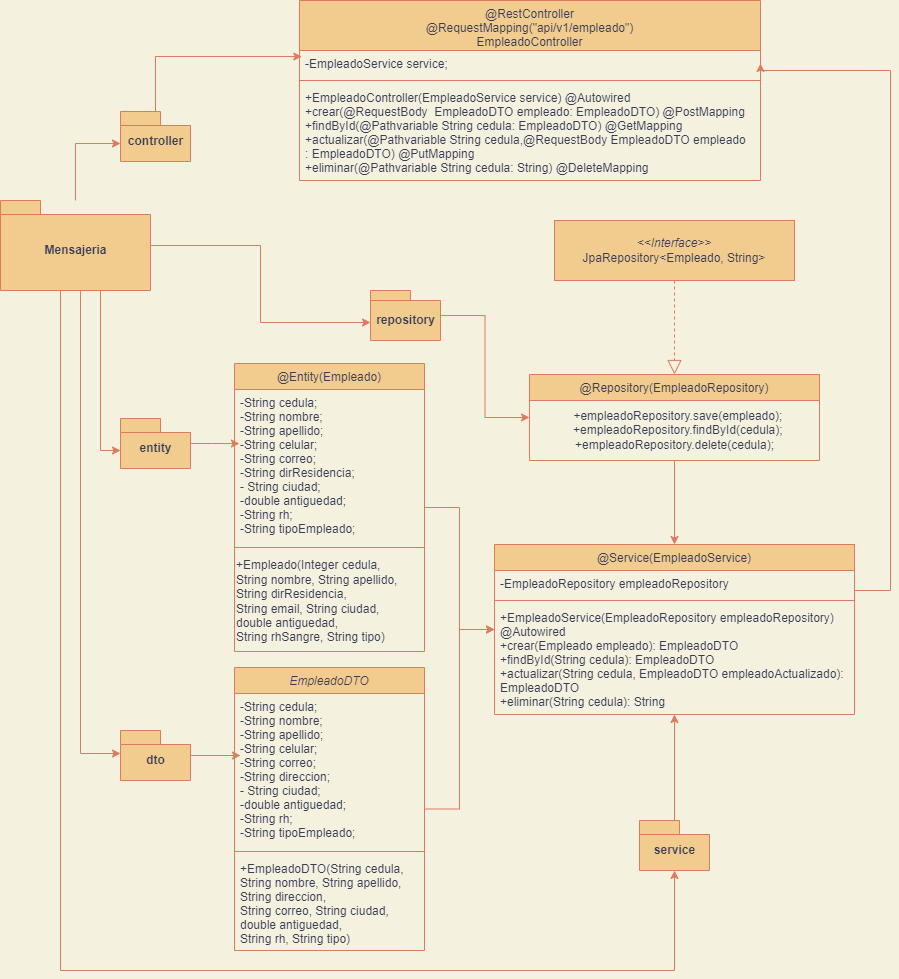

The diagram above was exported from draw.io. Its source (the exported page's mxGraphModel, read from the mxfile embedded in the PNG):
<mxGraphModel dx="854" dy="423" grid="0" gridSize="10" guides="1" tooltips="1" connect="1" arrows="1" fold="1" page="0" pageScale="1" pageWidth="827" pageHeight="1169" background="#F4F1DE" math="0" shadow="0">
  <root>
    <mxCell id="WIyWlLk6GJQsqaUBKTNV-0" />
    <mxCell id="WIyWlLk6GJQsqaUBKTNV-1" parent="WIyWlLk6GJQsqaUBKTNV-0" />
    <mxCell id="EB_SFWBHXCx_KzQ71CoJ-31" style="edgeStyle=orthogonalEdgeStyle;rounded=0;orthogonalLoop=1;jettySize=auto;html=1;entryX=0;entryY=0.5;entryDx=0;entryDy=0;labelBackgroundColor=#F4F1DE;strokeColor=#E07A5F;fontColor=#393C56;" parent="WIyWlLk6GJQsqaUBKTNV-1" source="zkfFHV4jXpPFQw0GAbJ--0" target="zkfFHV4jXpPFQw0GAbJ--17" edge="1">
      <mxGeometry relative="1" as="geometry">
        <mxPoint x="300" y="775.0000000000002" as="targetPoint" />
      </mxGeometry>
    </mxCell>
    <mxCell id="zkfFHV4jXpPFQw0GAbJ--0" value="@Entity(Empleado)" style="swimlane;fontStyle=0;align=center;verticalAlign=top;childLayout=stackLayout;horizontal=1;startSize=26;horizontalStack=0;resizeParent=1;resizeLast=0;collapsible=1;marginBottom=0;rounded=0;shadow=0;strokeWidth=1;fillColor=#F2CC8F;strokeColor=#E07A5F;fontColor=#393C56;" parent="WIyWlLk6GJQsqaUBKTNV-1" vertex="1">
      <mxGeometry x="24" y="523" width="190" height="288" as="geometry">
        <mxRectangle x="230" y="140" width="160" height="26" as="alternateBounds" />
      </mxGeometry>
    </mxCell>
    <mxCell id="zkfFHV4jXpPFQw0GAbJ--5" value="-String cedula;&#10;-String nombre;&#10;-String apellido;&#10;-String celular;&#10;-String correo;&#10;-String dirResidencia;&#10;- String ciudad;&#10;-double antiguedad;&#10;-String rh;&#10;-String tipoEmpleado;" style="text;align=left;verticalAlign=top;spacingLeft=4;spacingRight=4;overflow=hidden;rotatable=0;points=[[0,0.5],[1,0.5]];portConstraint=eastwest;fontColor=#393C56;" parent="zkfFHV4jXpPFQw0GAbJ--0" vertex="1">
      <mxGeometry y="26" width="190" height="154" as="geometry" />
    </mxCell>
    <mxCell id="zkfFHV4jXpPFQw0GAbJ--4" value="" style="line;html=1;strokeWidth=1;align=left;verticalAlign=middle;spacingTop=-1;spacingLeft=3;spacingRight=3;rotatable=0;labelPosition=right;points=[];portConstraint=eastwest;labelBackgroundColor=#F4F1DE;fillColor=#F2CC8F;strokeColor=#E07A5F;fontColor=#393C56;" parent="zkfFHV4jXpPFQw0GAbJ--0" vertex="1">
      <mxGeometry y="180" width="190" height="8" as="geometry" />
    </mxCell>
    <mxCell id="EB_SFWBHXCx_KzQ71CoJ-61" value="+Empleado(Integer cedula, &lt;br&gt;&lt;div style=&quot;&quot;&gt;&lt;span style=&quot;background-color: initial;&quot;&gt;String nombre,&amp;nbsp;&lt;/span&gt;&lt;span style=&quot;background-color: initial;&quot;&gt;String apellido,&lt;/span&gt;&lt;/div&gt;&lt;div style=&quot;&quot;&gt;&lt;span style=&quot;background-color: initial;&quot;&gt;String dirResidencia,&lt;/span&gt;&lt;span style=&quot;background-color: initial;&quot;&gt;&amp;nbsp;&lt;/span&gt;&lt;/div&gt;&lt;div style=&quot;&quot;&gt;&lt;span style=&quot;background-color: initial;&quot;&gt;String email, String ciudad,&amp;nbsp;&lt;/span&gt;&lt;/div&gt;&lt;div style=&quot;&quot;&gt;&lt;span style=&quot;background-color: initial;&quot;&gt;double antiguedad,&amp;nbsp;&lt;/span&gt;&lt;/div&gt;&lt;div style=&quot;&quot;&gt;&lt;span style=&quot;background-color: initial;&quot;&gt;String rhSangre,&amp;nbsp;&lt;/span&gt;&lt;span style=&quot;background-color: initial;&quot;&gt;String tipo)&lt;/span&gt;&lt;/div&gt;" style="text;html=1;align=left;verticalAlign=middle;resizable=0;points=[];autosize=1;strokeColor=none;fillColor=none;fontColor=#393C56;" parent="zkfFHV4jXpPFQw0GAbJ--0" vertex="1">
      <mxGeometry y="188" width="190" height="100" as="geometry" />
    </mxCell>
    <mxCell id="EB_SFWBHXCx_KzQ71CoJ-67" style="edgeStyle=orthogonalEdgeStyle;rounded=0;orthogonalLoop=1;jettySize=auto;html=1;entryX=1;entryY=0.5;entryDx=0;entryDy=0;labelBackgroundColor=#F4F1DE;strokeColor=#E07A5F;fontColor=#393C56;" parent="WIyWlLk6GJQsqaUBKTNV-1" source="zkfFHV4jXpPFQw0GAbJ--17" target="EB_SFWBHXCx_KzQ71CoJ-19" edge="1">
      <mxGeometry relative="1" as="geometry">
        <mxPoint x="776.0799999999999" y="752.7760000000001" as="targetPoint" />
        <Array as="points">
          <mxPoint x="680" y="750" />
          <mxPoint x="680" y="230" />
          <mxPoint x="550" y="230" />
        </Array>
      </mxGeometry>
    </mxCell>
    <mxCell id="zkfFHV4jXpPFQw0GAbJ--17" value="@Service(EmpleadoService)" style="swimlane;fontStyle=0;align=center;verticalAlign=top;childLayout=stackLayout;horizontal=1;startSize=26;horizontalStack=0;resizeParent=1;resizeLast=0;collapsible=1;marginBottom=0;rounded=0;shadow=0;strokeWidth=1;fillColor=#F2CC8F;strokeColor=#E07A5F;fontColor=#393C56;" parent="WIyWlLk6GJQsqaUBKTNV-1" vertex="1">
      <mxGeometry x="284" y="704" width="360" height="170" as="geometry">
        <mxRectangle x="550" y="140" width="160" height="26" as="alternateBounds" />
      </mxGeometry>
    </mxCell>
    <mxCell id="zkfFHV4jXpPFQw0GAbJ--19" value="-EmpleadoRepository empleadoRepository" style="text;align=left;verticalAlign=top;spacingLeft=4;spacingRight=4;overflow=hidden;rotatable=0;points=[[0,0.5],[1,0.5]];portConstraint=eastwest;rounded=0;shadow=0;html=0;fontColor=#393C56;" parent="zkfFHV4jXpPFQw0GAbJ--17" vertex="1">
      <mxGeometry y="26" width="360" height="26" as="geometry" />
    </mxCell>
    <mxCell id="zkfFHV4jXpPFQw0GAbJ--23" value="" style="line;html=1;strokeWidth=1;align=left;verticalAlign=middle;spacingTop=-1;spacingLeft=3;spacingRight=3;rotatable=0;labelPosition=right;points=[];portConstraint=eastwest;labelBackgroundColor=#F4F1DE;fillColor=#F2CC8F;strokeColor=#E07A5F;fontColor=#393C56;" parent="zkfFHV4jXpPFQw0GAbJ--17" vertex="1">
      <mxGeometry y="52" width="360" height="8" as="geometry" />
    </mxCell>
    <mxCell id="zkfFHV4jXpPFQw0GAbJ--18" value="+EmpleadoService(EmpleadoRepository empleadoRepository) &#10;@Autowired&#10;+crear(Empleado empleado): EmpleadoDTO&#10;+findById(String cedula): EmpleadoDTO&#10;+actualizar(String cedula, EmpleadoDTO empleadoActualizado):&#10;EmpleadoDTO&#10;+eliminar(String cedula): String" style="text;align=left;verticalAlign=top;spacingLeft=4;spacingRight=4;overflow=hidden;rotatable=0;points=[[0,0.5],[1,0.5]];portConstraint=eastwest;fontColor=#393C56;" parent="zkfFHV4jXpPFQw0GAbJ--17" vertex="1">
      <mxGeometry y="60" width="360" height="110" as="geometry" />
    </mxCell>
    <mxCell id="EB_SFWBHXCx_KzQ71CoJ-0" value="@Repository(EmpleadoRepository)" style="swimlane;fontStyle=0;align=center;verticalAlign=top;childLayout=stackLayout;horizontal=1;startSize=26;horizontalStack=0;resizeParent=1;resizeLast=0;collapsible=1;marginBottom=0;rounded=0;shadow=0;strokeWidth=1;fillColor=#F2CC8F;strokeColor=#E07A5F;fontColor=#393C56;" parent="WIyWlLk6GJQsqaUBKTNV-1" vertex="1">
      <mxGeometry x="319" y="534" width="290" height="86" as="geometry">
        <mxRectangle x="230" y="140" width="160" height="26" as="alternateBounds" />
      </mxGeometry>
    </mxCell>
    <mxCell id="EB_SFWBHXCx_KzQ71CoJ-64" value="&amp;nbsp; +empleadoRepository.save(empleado);&lt;br&gt;&amp;nbsp; +empleadoRepository.findById(cedula);&lt;br style=&quot;border-color: var(--border-color);&quot;&gt;+empleadoRepository.delete(cedula);" style="text;html=1;align=center;verticalAlign=middle;resizable=0;points=[];autosize=1;strokeColor=none;fillColor=none;fontColor=#393C56;" parent="EB_SFWBHXCx_KzQ71CoJ-0" vertex="1">
      <mxGeometry y="26" width="290" height="60" as="geometry" />
    </mxCell>
    <mxCell id="EB_SFWBHXCx_KzQ71CoJ-12" value="&lt;i&gt;&amp;lt;&amp;lt;Interface&amp;gt;&amp;gt;&lt;br&gt;&lt;/i&gt;JpaRepository&amp;lt;Empleado, String&amp;gt;&lt;i&gt;&lt;br&gt;&lt;/i&gt;" style="rounded=0;whiteSpace=wrap;html=1;fillColor=#F2CC8F;strokeColor=#E07A5F;fontColor=#393C56;" parent="WIyWlLk6GJQsqaUBKTNV-1" vertex="1">
      <mxGeometry x="344" y="380" width="240" height="60" as="geometry" />
    </mxCell>
    <mxCell id="EB_SFWBHXCx_KzQ71CoJ-18" value="@RestController&#10;@RequestMapping(&quot;api/v1/empleado&quot;)&#10;EmpleadoController" style="swimlane;fontStyle=0;align=center;verticalAlign=top;childLayout=stackLayout;horizontal=1;startSize=50;horizontalStack=0;resizeParent=1;resizeLast=0;collapsible=1;marginBottom=0;rounded=0;shadow=0;strokeWidth=1;fillColor=#F2CC8F;strokeColor=#E07A5F;fontColor=#393C56;" parent="WIyWlLk6GJQsqaUBKTNV-1" vertex="1">
      <mxGeometry x="89" y="160" width="461" height="180" as="geometry">
        <mxRectangle x="80" y="240" width="160" height="26" as="alternateBounds" />
      </mxGeometry>
    </mxCell>
    <mxCell id="EB_SFWBHXCx_KzQ71CoJ-19" value="-EmpleadoService service;" style="text;align=left;verticalAlign=top;spacingLeft=4;spacingRight=4;overflow=hidden;rotatable=0;points=[[0,0.5],[1,0.5]];portConstraint=eastwest;rounded=0;shadow=0;html=0;fontColor=#393C56;" parent="EB_SFWBHXCx_KzQ71CoJ-18" vertex="1">
      <mxGeometry y="50" width="461" height="26" as="geometry" />
    </mxCell>
    <mxCell id="EB_SFWBHXCx_KzQ71CoJ-22" value="" style="line;html=1;strokeWidth=1;align=left;verticalAlign=middle;spacingTop=-1;spacingLeft=3;spacingRight=3;rotatable=0;labelPosition=right;points=[];portConstraint=eastwest;labelBackgroundColor=#F4F1DE;fillColor=#F2CC8F;strokeColor=#E07A5F;fontColor=#393C56;" parent="EB_SFWBHXCx_KzQ71CoJ-18" vertex="1">
      <mxGeometry y="76" width="461" height="8" as="geometry" />
    </mxCell>
    <mxCell id="EB_SFWBHXCx_KzQ71CoJ-23" value="+EmpleadoController(EmpleadoService service) @Autowired&#10;+crear(@RequestBody  EmpleadoDTO empleado: EmpleadoDTO) @PostMapping&#10;+findById(@Pathvariable String cedula: EmpleadoDTO) @GetMapping&#10;+actualizar(@Pathvariable String cedula,@RequestBody EmpleadoDTO empleado&#10;: EmpleadoDTO) @PutMapping&#10;+eliminar(@Pathvariable String cedula: String) @DeleteMapping" style="text;align=left;verticalAlign=top;spacingLeft=4;spacingRight=4;overflow=hidden;rotatable=0;points=[[0,0.5],[1,0.5]];portConstraint=eastwest;fontColor=#393C56;" parent="EB_SFWBHXCx_KzQ71CoJ-18" vertex="1">
      <mxGeometry y="84" width="461" height="96" as="geometry" />
    </mxCell>
    <mxCell id="EB_SFWBHXCx_KzQ71CoJ-32" style="edgeStyle=orthogonalEdgeStyle;rounded=0;orthogonalLoop=1;jettySize=auto;html=1;entryX=0;entryY=0.5;entryDx=0;entryDy=0;labelBackgroundColor=#F4F1DE;strokeColor=#E07A5F;fontColor=#393C56;" parent="WIyWlLk6GJQsqaUBKTNV-1" source="EB_SFWBHXCx_KzQ71CoJ-25" target="zkfFHV4jXpPFQw0GAbJ--17" edge="1">
      <mxGeometry relative="1" as="geometry">
        <mxPoint x="300" y="774.9999999999998" as="targetPoint" />
      </mxGeometry>
    </mxCell>
    <mxCell id="EB_SFWBHXCx_KzQ71CoJ-25" value="EmpleadoDTO" style="swimlane;fontStyle=2;align=center;verticalAlign=top;childLayout=stackLayout;horizontal=1;startSize=26;horizontalStack=0;resizeParent=1;resizeLast=0;collapsible=1;marginBottom=0;rounded=0;shadow=0;strokeWidth=1;fillColor=#F2CC8F;strokeColor=#E07A5F;fontColor=#393C56;" parent="WIyWlLk6GJQsqaUBKTNV-1" vertex="1">
      <mxGeometry x="24" y="827" width="190" height="283" as="geometry">
        <mxRectangle x="230" y="140" width="160" height="26" as="alternateBounds" />
      </mxGeometry>
    </mxCell>
    <mxCell id="-F8gGQXkjlllwy1feTO6-1" value="-String cedula;&#10;-String nombre;&#10;-String apellido;&#10;-String celular;&#10;-String correo;&#10;-String direccion;&#10;- String ciudad;&#10;-double antiguedad;&#10;-String rh;&#10;-String tipoEmpleado;" style="text;align=left;verticalAlign=top;spacingLeft=4;spacingRight=4;overflow=hidden;rotatable=0;points=[[0,0.5],[1,0.5]];portConstraint=eastwest;fontColor=#393C56;" parent="EB_SFWBHXCx_KzQ71CoJ-25" vertex="1">
      <mxGeometry y="26" width="190" height="154" as="geometry" />
    </mxCell>
    <mxCell id="EB_SFWBHXCx_KzQ71CoJ-29" value="" style="line;html=1;strokeWidth=1;align=left;verticalAlign=middle;spacingTop=-1;spacingLeft=3;spacingRight=3;rotatable=0;labelPosition=right;points=[];portConstraint=eastwest;labelBackgroundColor=#F4F1DE;fillColor=#F2CC8F;strokeColor=#E07A5F;fontColor=#393C56;" parent="EB_SFWBHXCx_KzQ71CoJ-25" vertex="1">
      <mxGeometry y="180" width="190" height="8" as="geometry" />
    </mxCell>
    <mxCell id="EB_SFWBHXCx_KzQ71CoJ-30" value="+EmpleadoDTO(String cedula,&#10;String nombre, String apellido,&#10;String direccion, &#10;String correo, String ciudad, &#10;double antiguedad, &#10;String rh, String tipo)" style="text;align=left;verticalAlign=top;spacingLeft=4;spacingRight=4;overflow=hidden;rotatable=0;points=[[0,0.5],[1,0.5]];portConstraint=eastwest;fontColor=#393C56;" parent="EB_SFWBHXCx_KzQ71CoJ-25" vertex="1">
      <mxGeometry y="188" width="190" height="94" as="geometry" />
    </mxCell>
    <mxCell id="EB_SFWBHXCx_KzQ71CoJ-33" value="" style="endArrow=block;dashed=1;endFill=0;endSize=12;html=1;rounded=0;exitX=0.5;exitY=1;exitDx=0;exitDy=0;entryX=0.5;entryY=0;entryDx=0;entryDy=0;labelBackgroundColor=#F4F1DE;strokeColor=#E07A5F;fontColor=#393C56;" parent="WIyWlLk6GJQsqaUBKTNV-1" source="EB_SFWBHXCx_KzQ71CoJ-12" target="EB_SFWBHXCx_KzQ71CoJ-0" edge="1">
      <mxGeometry width="160" relative="1" as="geometry">
        <mxPoint x="254" y="494" as="sourcePoint" />
        <mxPoint x="414" y="494" as="targetPoint" />
      </mxGeometry>
    </mxCell>
    <mxCell id="YwEGNn2Zh0BPZm3bhv16-3" style="edgeStyle=orthogonalEdgeStyle;rounded=0;orthogonalLoop=1;jettySize=auto;html=1;entryX=0.005;entryY=0.231;entryDx=0;entryDy=0;entryPerimeter=0;labelBackgroundColor=#F4F1DE;strokeColor=#E07A5F;fontColor=#393C56;" parent="WIyWlLk6GJQsqaUBKTNV-1" source="EB_SFWBHXCx_KzQ71CoJ-35" target="EB_SFWBHXCx_KzQ71CoJ-19" edge="1">
      <mxGeometry relative="1" as="geometry" />
    </mxCell>
    <mxCell id="EB_SFWBHXCx_KzQ71CoJ-35" value="controller" style="shape=folder;fontStyle=1;spacingTop=10;tabWidth=40;tabHeight=14;tabPosition=left;html=1;fillColor=#F2CC8F;strokeColor=#E07A5F;fontColor=#393C56;" parent="WIyWlLk6GJQsqaUBKTNV-1" vertex="1">
      <mxGeometry x="-90" y="271" width="70" height="50" as="geometry" />
    </mxCell>
    <mxCell id="EB_SFWBHXCx_KzQ71CoJ-45" style="edgeStyle=orthogonalEdgeStyle;rounded=0;orthogonalLoop=1;jettySize=auto;html=1;entryX=0.026;entryY=0.351;entryDx=0;entryDy=0;entryPerimeter=0;labelBackgroundColor=#F4F1DE;strokeColor=#E07A5F;fontColor=#393C56;" parent="WIyWlLk6GJQsqaUBKTNV-1" source="EB_SFWBHXCx_KzQ71CoJ-37" target="zkfFHV4jXpPFQw0GAbJ--5" edge="1">
      <mxGeometry relative="1" as="geometry" />
    </mxCell>
    <mxCell id="EB_SFWBHXCx_KzQ71CoJ-37" value="entity" style="shape=folder;fontStyle=1;spacingTop=10;tabWidth=40;tabHeight=14;tabPosition=left;html=1;fillColor=#F2CC8F;strokeColor=#E07A5F;fontColor=#393C56;" parent="WIyWlLk6GJQsqaUBKTNV-1" vertex="1">
      <mxGeometry x="-90" y="578" width="70" height="50" as="geometry" />
    </mxCell>
    <mxCell id="EB_SFWBHXCx_KzQ71CoJ-43" style="edgeStyle=orthogonalEdgeStyle;rounded=0;orthogonalLoop=1;jettySize=auto;html=1;entryX=0;entryY=0.5;entryDx=0;entryDy=0;labelBackgroundColor=#F4F1DE;strokeColor=#E07A5F;fontColor=#393C56;" parent="WIyWlLk6GJQsqaUBKTNV-1" source="EB_SFWBHXCx_KzQ71CoJ-39" target="EB_SFWBHXCx_KzQ71CoJ-0" edge="1">
      <mxGeometry relative="1" as="geometry">
        <mxPoint x="338.9899999999998" y="549.01" as="targetPoint" />
      </mxGeometry>
    </mxCell>
    <mxCell id="EB_SFWBHXCx_KzQ71CoJ-39" value="repository" style="shape=folder;fontStyle=1;spacingTop=10;tabWidth=40;tabHeight=10;tabPosition=left;html=1;fillColor=#F2CC8F;strokeColor=#E07A5F;fontColor=#393C56;" parent="WIyWlLk6GJQsqaUBKTNV-1" vertex="1">
      <mxGeometry x="160" y="450" width="70" height="50" as="geometry" />
    </mxCell>
    <mxCell id="EB_SFWBHXCx_KzQ71CoJ-46" style="edgeStyle=orthogonalEdgeStyle;rounded=0;orthogonalLoop=1;jettySize=auto;html=1;labelBackgroundColor=#F4F1DE;strokeColor=#E07A5F;fontColor=#393C56;" parent="WIyWlLk6GJQsqaUBKTNV-1" source="EB_SFWBHXCx_KzQ71CoJ-40" edge="1">
      <mxGeometry relative="1" as="geometry">
        <mxPoint x="30" y="915" as="targetPoint" />
      </mxGeometry>
    </mxCell>
    <mxCell id="EB_SFWBHXCx_KzQ71CoJ-40" value="dto" style="shape=folder;fontStyle=1;spacingTop=10;tabWidth=40;tabHeight=14;tabPosition=left;html=1;fillColor=#F2CC8F;strokeColor=#E07A5F;fontColor=#393C56;" parent="WIyWlLk6GJQsqaUBKTNV-1" vertex="1">
      <mxGeometry x="-90" y="890" width="70" height="50" as="geometry" />
    </mxCell>
    <mxCell id="EB_SFWBHXCx_KzQ71CoJ-52" style="edgeStyle=orthogonalEdgeStyle;rounded=0;orthogonalLoop=1;jettySize=auto;html=1;entryX=0.5;entryY=1;entryDx=0;entryDy=0;labelBackgroundColor=#F4F1DE;strokeColor=#E07A5F;fontColor=#393C56;" parent="WIyWlLk6GJQsqaUBKTNV-1" source="EB_SFWBHXCx_KzQ71CoJ-42" target="zkfFHV4jXpPFQw0GAbJ--17" edge="1">
      <mxGeometry relative="1" as="geometry">
        <mxPoint x="466.8000000000002" y="821.012" as="targetPoint" />
      </mxGeometry>
    </mxCell>
    <mxCell id="EB_SFWBHXCx_KzQ71CoJ-55" style="edgeStyle=orthogonalEdgeStyle;rounded=0;orthogonalLoop=1;jettySize=auto;html=1;entryX=0;entryY=0;entryDx=0;entryDy=32;entryPerimeter=0;labelBackgroundColor=#F4F1DE;strokeColor=#E07A5F;fontColor=#393C56;" parent="WIyWlLk6GJQsqaUBKTNV-1" source="EB_SFWBHXCx_KzQ71CoJ-54" target="EB_SFWBHXCx_KzQ71CoJ-39" edge="1">
      <mxGeometry relative="1" as="geometry" />
    </mxCell>
    <mxCell id="EB_SFWBHXCx_KzQ71CoJ-56" style="edgeStyle=orthogonalEdgeStyle;rounded=0;orthogonalLoop=1;jettySize=auto;html=1;entryX=0;entryY=0;entryDx=0;entryDy=32;entryPerimeter=0;labelBackgroundColor=#F4F1DE;strokeColor=#E07A5F;fontColor=#393C56;" parent="WIyWlLk6GJQsqaUBKTNV-1" source="EB_SFWBHXCx_KzQ71CoJ-54" target="EB_SFWBHXCx_KzQ71CoJ-37" edge="1">
      <mxGeometry relative="1" as="geometry">
        <Array as="points">
          <mxPoint x="-110" y="610" />
        </Array>
      </mxGeometry>
    </mxCell>
    <mxCell id="EB_SFWBHXCx_KzQ71CoJ-57" style="edgeStyle=orthogonalEdgeStyle;rounded=0;orthogonalLoop=1;jettySize=auto;html=1;entryX=0;entryY=0;entryDx=0;entryDy=23;entryPerimeter=0;labelBackgroundColor=#F4F1DE;strokeColor=#E07A5F;fontColor=#393C56;" parent="WIyWlLk6GJQsqaUBKTNV-1" source="EB_SFWBHXCx_KzQ71CoJ-54" target="EB_SFWBHXCx_KzQ71CoJ-40" edge="1">
      <mxGeometry relative="1" as="geometry">
        <Array as="points">
          <mxPoint x="-130" y="913" />
        </Array>
      </mxGeometry>
    </mxCell>
    <mxCell id="YwEGNn2Zh0BPZm3bhv16-2" style="edgeStyle=orthogonalEdgeStyle;rounded=0;orthogonalLoop=1;jettySize=auto;html=1;entryX=0;entryY=0;entryDx=0;entryDy=32;entryPerimeter=0;labelBackgroundColor=#F4F1DE;strokeColor=#E07A5F;fontColor=#393C56;" parent="WIyWlLk6GJQsqaUBKTNV-1" source="EB_SFWBHXCx_KzQ71CoJ-54" target="EB_SFWBHXCx_KzQ71CoJ-35" edge="1">
      <mxGeometry relative="1" as="geometry" />
    </mxCell>
    <mxCell id="sHRF3rw1NZiCu6z6MuyI-2" style="edgeStyle=orthogonalEdgeStyle;rounded=0;orthogonalLoop=1;jettySize=auto;html=1;labelBackgroundColor=#F4F1DE;strokeColor=#E07A5F;fontColor=#393C56;" parent="WIyWlLk6GJQsqaUBKTNV-1" source="EB_SFWBHXCx_KzQ71CoJ-54" target="EB_SFWBHXCx_KzQ71CoJ-42" edge="1">
      <mxGeometry relative="1" as="geometry">
        <Array as="points">
          <mxPoint x="-150" y="1130" />
          <mxPoint x="464" y="1130" />
        </Array>
      </mxGeometry>
    </mxCell>
    <mxCell id="EB_SFWBHXCx_KzQ71CoJ-54" value="Mensajeria" style="shape=folder;fontStyle=1;spacingTop=10;tabWidth=40;tabHeight=14;tabPosition=left;html=1;fillColor=#F2CC8F;fontColor=#393C56;strokeColor=#E07A5F;" parent="WIyWlLk6GJQsqaUBKTNV-1" vertex="1">
      <mxGeometry x="-210" y="360" width="150" height="90" as="geometry" />
    </mxCell>
    <mxCell id="EB_SFWBHXCx_KzQ71CoJ-68" style="edgeStyle=orthogonalEdgeStyle;rounded=0;orthogonalLoop=1;jettySize=auto;html=1;exitX=0.5;exitY=1;exitDx=0;exitDy=0;labelBackgroundColor=#F4F1DE;strokeColor=#E07A5F;fontColor=#393C56;" parent="WIyWlLk6GJQsqaUBKTNV-1" source="EB_SFWBHXCx_KzQ71CoJ-0" target="zkfFHV4jXpPFQw0GAbJ--17" edge="1">
      <mxGeometry relative="1" as="geometry">
        <mxPoint x="464" y="630" as="sourcePoint" />
      </mxGeometry>
    </mxCell>
    <mxCell id="EB_SFWBHXCx_KzQ71CoJ-42" value="service" style="shape=folder;fontStyle=1;spacingTop=10;tabWidth=40;tabHeight=14;tabPosition=left;html=1;fillColor=#F2CC8F;strokeColor=#E07A5F;fontColor=#393C56;" parent="WIyWlLk6GJQsqaUBKTNV-1" vertex="1">
      <mxGeometry x="429" y="980" width="70" height="50" as="geometry" />
    </mxCell>
  </root>
</mxGraphModel>